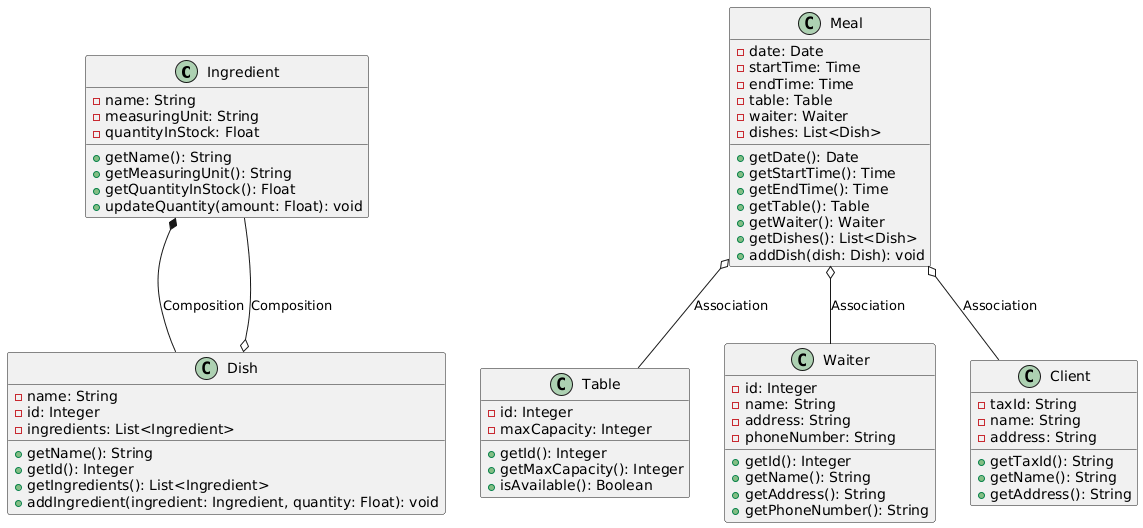

The diagram above was rendered by PlantUML. Its source (embedded in the PNG):
@startuml
class Ingredient {
    - name: String
    - measuringUnit: String
    - quantityInStock: Float
    + getName(): String
    + getMeasuringUnit(): String
    + getQuantityInStock(): Float
    + updateQuantity(amount: Float): void
}

class Dish {
    - name: String
    - id: Integer
    - ingredients: List<Ingredient>
    + getName(): String
    + getId(): Integer
    + getIngredients(): List<Ingredient>
    + addIngredient(ingredient: Ingredient, quantity: Float): void
}

class Table {
    - id: Integer
    - maxCapacity: Integer
    + getId(): Integer
    + getMaxCapacity(): Integer
    + isAvailable(): Boolean
}

class Meal {
    - date: Date
    - startTime: Time
    - endTime: Time
    - table: Table
    - waiter: Waiter
    - dishes: List<Dish>
    + getDate(): Date
    + getStartTime(): Time
    + getEndTime(): Time
    + getTable(): Table
    + getWaiter(): Waiter
    + getDishes(): List<Dish>
    + addDish(dish: Dish): void
}

class Waiter {
    - id: Integer
    - name: String
    - address: String
    - phoneNumber: String
    + getId(): Integer
    + getName(): String
    + getAddress(): String
    + getPhoneNumber(): String
}

class Client {
    - taxId: String
    - name: String
    - address: String
    + getTaxId(): String
    + getName(): String
    + getAddress(): String
}

Ingredient *-- Dish : Composition
Meal o-- Table : Association
Meal o-- Waiter : Association
Meal o-- Client : Association
Dish o-- Ingredient : Composition
@enduml